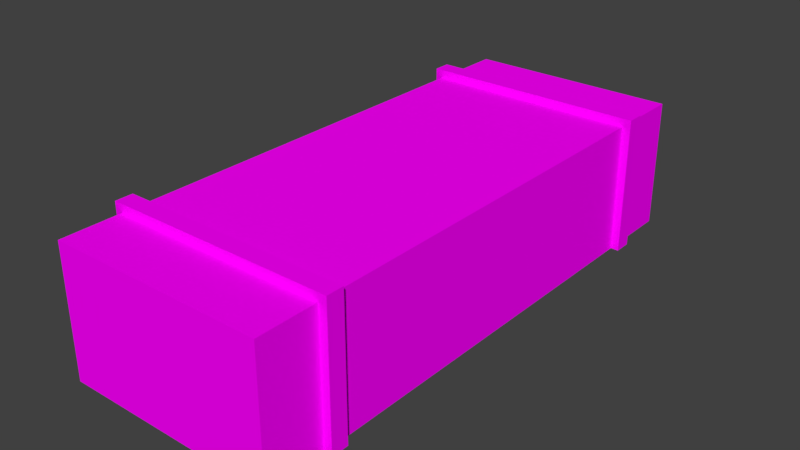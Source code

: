 # Source: CaixaDePolvora.blend  (saved by Blender 2.79.0; exported with 4.5.12 LTS)
import bpy
from mathutils import Matrix  # noqa: F401  (used for matrix-valued properties, if any)

bpy.ops.wm.read_factory_settings(use_empty=True)
scene = bpy.context.scene
scene.name = 'Scene'

# ---- collections
col_collection_1 = bpy.data.collections.new('Collection 1'); scene.collection.children.link(col_collection_1)

# ---- images (referenced by path relative to the original .blend; pixels are not part of the script)
import os
ASSET_DIR = os.environ.get("B2B_ASSET_DIR", "")  # directory of the original .blend (textures are referenced by path, not embedded)
HERE = os.path.dirname(os.path.abspath(__file__))  # packed textures are extracted next to this script under _unpacked/

def load_image(name, relpath, width, height, colorspace="sRGB"):
    """Load a texture the original file referenced (path relative to the .blend, or extracted next to this script)."""
    p = next((c for c in (os.path.join(HERE, relpath), os.path.join(ASSET_DIR, relpath)) if relpath and os.path.exists(c)), "")
    if p:
        img = bpy.data.images.load(p, check_existing=True)
        img.name = name
    else:  # same state as the original file: an image datablock whose file is absent (Cycles renders it pink)
        img = bpy.data.images.new(name, width, height)
        img.source = "FILE"
        img.filepath = "//" + (relpath or name)
    img.colorspace_settings.name = colorspace
    return img
img_untitled = load_image('Untitled', '', 1024, 1024, 'sRGB')

# ---- materials (node trees are filled in below, after node groups)
mat_material = bpy.data.materials.new('Material')
mat_material.alpha_threshold = 0.0
mat_material.roughness = 0.5
mat_material.line_color = (0.0, 0.0, 0.0, 1.0)

# ---- material node trees
mat_material.use_nodes = True; mat_material.node_tree.nodes.clear()
_N = mat_material.node_tree.nodes; _L = mat_material.node_tree.links
n0 = _N.new('ShaderNodeOutputMaterial'); n0.name = 'Material Output'; n0.location = (300, 300)
n1 = _N.new('ShaderNodeBsdfDiffuse'); n1.name = 'Diffuse BSDF'; n1.location = (10, 300)
n2 = _N.new('ShaderNodeTexImage'); n2.name = 'Image Texture'; n2.location = (-190, 355)
n2.width = 140
n2.image = img_untitled
n3 = _N.new('ShaderNodeMapping'); n3.name = 'Mapping'; n3.location = (-490, 384)
n4 = _N.new('ShaderNodeTexCoord'); n4.name = 'Texture Coordinate'; n4.location = (-690, 367)
_L.new(n1.outputs[0], n0.inputs[0])
_L.new(n2.outputs[0], n1.inputs[0])
_L.new(n3.outputs[0], n2.inputs[0])
_L.new(n4.outputs[2], n3.inputs[0])
n0.is_active_output = True

# ---- world
world_world = bpy.data.worlds.new('World'); scene.world = world_world
world_world.color = (0.05088, 0.05088, 0.05088)
world_world.use_sun_shadow = False
world_world.sun_shadow_jitter_overblur = 0.0
world_world.cycles.sampling_method = 'MANUAL'

# ---- meshes
me_cube = bpy.data.meshes.new('Cube')
me_cube.from_pydata([(0.4209, 1.085, 0.0), (0.4209, -1.085, 0.0), (-0.4209, -1.085, 0.0), (-0.4209, 1.085, 0.0), (0.4209, 1.085, 0.4865), (0.4209, -1.085, 0.4865), (-0.4209, -1.085, 0.4865), (-0.4209, 1.085, 0.4865), (0.4209, 1.085, 0.5089), (0.4209, -1.085, 0.5089), (-0.4209, 1.085, 0.5089), (-0.4209, -1.085, 0.5089), (0.4209, -0.8482, 0.0), (0.4209, -0.7792, 0.0), (0.4209, -0.8482, 0.4865), (0.4209, -0.7792, 0.4865), (0.4209, -0.7792, 0.5089), (0.4209, -0.8482, 0.5089), (-0.4209, -0.7792, 0.0), (-0.4209, -0.8482, 0.0), (-0.4209, -0.8482, 0.4865), (-0.4209, -0.7792, 0.4865), (-0.4209, -0.8482, 0.5089), (-0.4209, -0.7792, 0.5089), (-0.4209, 0.7792, 0.0), (-0.4209, 0.8482, 0.0), (-0.4209, 0.8482, 0.4865), (-0.4209, 0.7792, 0.4865), (-0.4209, 0.7792, 0.5089), (-0.4209, 0.8482, 0.5089), (0.4209, 0.7792, 0.0), (0.4209, 0.8482, 0.0), (0.4209, 0.8482, 0.4865), (0.4209, 0.7792, 0.4865), (0.4209, 0.7792, 0.5089), (0.4209, 0.8482, 0.5089), (0.4523, -0.8482, 0.4865), (0.4523, -0.7792, 0.4865), (0.4523, -0.7792, 0.5402), (0.4523, -0.8482, 0.5402), (-0.4523, -0.8482, 0.4865), (-0.4523, -0.7792, 0.4865), (-0.4523, -0.7792, -5.757e-09), (-0.4523, -0.8482, -5.757e-09), (-0.4523, -0.8482, 0.5402), (-0.4523, -0.7792, 0.5402), (0.4523, -0.8482, 1.343e-08), (0.4523, -0.7792, 1.343e-08), (-0.4523, 0.8482, 0.4865), (-0.4523, 0.7792, 0.4865), (-0.4523, 0.7792, 0.5402), (-0.4523, 0.8482, 0.5402), (0.4523, 0.7792, 0.5402), (0.4523, 0.8482, 0.5402), (0.4523, 0.8482, 0.4865), (0.4523, 0.7792, 0.4865), (0.4523, 0.7792, -9.595e-09), (0.4523, 0.8482, -9.595e-09), (-0.4523, 0.7792, -7.676e-09), (-0.4523, 0.8482, -7.676e-09)], [], [(6, 5, 9, 11), (1, 5, 6, 2), (7, 26, 29, 10), (4, 0, 3, 7), (21, 27, 24, 18), (27, 21, 23, 28), (4, 7, 10, 8), (32, 4, 8, 35), (20, 6, 11, 22), (8, 10, 29, 35), (17, 22, 11, 9), (0, 4, 32, 31), (34, 28, 23, 16), (15, 33, 34, 16), (30, 33, 15, 13), (5, 14, 17, 9), (25, 26, 7, 3), (2, 6, 20, 19), (14, 12, 46, 36), (24, 27, 49, 58), (21, 18, 42, 41), (16, 23, 45, 38), (26, 25, 59, 48), (27, 28, 50, 49), (33, 30, 56, 55), (22, 17, 39, 44), (34, 33, 55, 52), (12, 14, 5, 1), (37, 38, 39, 36), (41, 42, 43, 40), (40, 44, 45, 41), (44, 39, 38, 45), (36, 46, 47, 37), (49, 50, 51, 48), (50, 52, 53, 51), (55, 56, 57, 54), (54, 53, 52, 55), (48, 59, 58, 49), (31, 32, 54, 57), (29, 26, 48, 51), (19, 20, 40, 43), (28, 34, 52, 50), (13, 15, 37, 47), (20, 22, 44, 40), (15, 16, 38, 37), (35, 29, 51, 53), (32, 35, 53, 54), (23, 21, 41, 45), (17, 14, 36, 39)])
_uv = me_cube.uv_layers.new(name='UVMap')
_uv.uv.foreach_set('vector', [0.8871, 0.7397, 0.8871, 0.4368, 0.8951, 0.4368, 0.8951, 0.7397, 0.7121, 0.4368, 0.8871, 0.4368, 0.8871, 0.7397, 0.7121, 0.7397, 0.8871, 0.4368, 0.8871, 0.3517, 0.8951, 0.3517, 0.8951, 0.4368, 0.8871, 0.7397, 0.7121, 0.7397, 0.7121, 0.4368, 0.8871, 0.4368, 0.5158, 0.9109, 0.5158, 0.3517, 0.6904, 0.3517, 0.6904, 0.9109, 0.5158, 0.3517, 0.5158, 0.9109, 0.5061, 0.9109, 0.5061, 0.3517, 0.8871, 0.7397, 0.8871, 0.4368, 0.8951, 0.4368, 0.8951, 0.7397, 0.8871, 0.8249, 0.8871, 0.7397, 0.8951, 0.7397, 0.8951, 0.8249, 0.8871, 0.8249, 0.8871, 0.7397, 0.8951, 0.7397, 0.8951, 0.8249, 0.8951, 0.7397, 0.8951, 0.4368, 0.9803, 0.4368, 0.9803, 0.7397, 0.9803, 0.4368, 0.9803, 0.7397, 0.8951, 0.7397, 0.8951, 0.4368, 0.7121, 0.7397, 0.8871, 0.7397, 0.8871, 0.8249, 0.7121, 0.8249, 0.204, 0.3517, 0.5061, 0.3517, 0.5061, 0.9109, 0.204, 0.9109, 0.1942, 0.9109, 0.1942, 0.3517, 0.204, 0.3517, 0.204, 0.9109, 0.01971, 0.3517, 0.1942, 0.3517, 0.1942, 0.9109, 0.01971, 0.9109, 0.8871, 0.4368, 0.8871, 0.3517, 0.8951, 0.3517, 0.8951, 0.4368, 0.7121, 0.3517, 0.8871, 0.3517, 0.8871, 0.4368, 0.7121, 0.4368, 0.7121, 0.7397, 0.8871, 0.7397, 0.8871, 0.8249, 0.7121, 0.8249, 0.9724, 0.02534, 0.9724, 0.1648, 0.9814, 0.1648, 0.9814, 0.02534, 0.7217, 0.03868, 0.5822, 0.03868, 0.5822, 0.0297, 0.7217, 0.0297, 0.5822, 0.28, 0.7216, 0.28, 0.7216, 0.289, 0.5822, 0.289, 0.5758, 0.03868, 0.5758, 0.28, 0.5668, 0.289, 0.5668, 0.0297, 0.7311, 0.02534, 0.7311, 0.1648, 0.7221, 0.1648, 0.7221, 0.02534, 0.5822, 0.03868, 0.5758, 0.03868, 0.5668, 0.0297, 0.5822, 0.0297, 0.5822, 0.28, 0.7216, 0.28, 0.7216, 0.289, 0.5822, 0.289, 0.7311, 0.01892, 0.9724, 0.01892, 0.9814, 0.00994, 0.7221, 0.009939, 0.5758, 0.28, 0.5822, 0.28, 0.5822, 0.289, 0.5668, 0.289, 0.7121, 0.3517, 0.8871, 0.3517, 0.8871, 0.4368, 0.7121, 0.4368, 0.5822, 0.0297, 0.5668, 0.0297, 0.5668, 0.00994, 0.5822, 0.00994, 0.5822, 0.289, 0.7216, 0.289, 0.7216, 0.3088, 0.5822, 0.3088, 0.5822, 0.3088, 0.5668, 0.3088, 0.5668, 0.289, 0.5822, 0.289, 0.547, 0.289, 0.547, 0.0297, 0.5668, 0.0297, 0.5668, 0.289, 0.5822, 0.00994, 0.7217, 0.00994, 0.7217, 0.0297, 0.5822, 0.0297, 0.5822, 0.0297, 0.5668, 0.0297, 0.5668, 0.00994, 0.5822, 0.00994, 0.5668, 0.0297, 0.5668, 0.289, 0.547, 0.289, 0.547, 0.0297, 0.5822, 0.289, 0.7216, 0.289, 0.7216, 0.3088, 0.5822, 0.3088, 0.5822, 0.3088, 0.5668, 0.3088, 0.5668, 0.289, 0.5822, 0.289, 0.5822, 0.00994, 0.7217, 0.00994, 0.7217, 0.0297, 0.5822, 0.0297, 0.9724, 0.1648, 0.9724, 0.02534, 0.9814, 0.02534, 0.9814, 0.1648, 0.7311, 0.01892, 0.7311, 0.02534, 0.7221, 0.02534, 0.7221, 0.009941, 0.7311, 0.1648, 0.7311, 0.02534, 0.7221, 0.02534, 0.7221, 0.1648, 0.5758, 0.03868, 0.5758, 0.28, 0.5668, 0.289, 0.5668, 0.0297, 0.7217, 0.03868, 0.5822, 0.03868, 0.5822, 0.0297, 0.7217, 0.0297, 0.7311, 0.02534, 0.7311, 0.01892, 0.7221, 0.009939, 0.7221, 0.02534, 0.5822, 0.03868, 0.5758, 0.03868, 0.5668, 0.0297, 0.5822, 0.0297, 0.9724, 0.01892, 0.7311, 0.01892, 0.7221, 0.009941, 0.9814, 0.00994, 0.9724, 0.02534, 0.9724, 0.01892, 0.9814, 0.00994, 0.9814, 0.02534, 0.5758, 0.28, 0.5822, 0.28, 0.5822, 0.289, 0.5668, 0.289, 0.9724, 0.01892, 0.9724, 0.02534, 0.9814, 0.02534, 0.9814, 0.00994])
me_cube.materials.append(mat_material)
me_cube.use_remesh_preserve_volume = False
me_cube.use_remesh_preserve_attributes = False
me_cube.use_mirror_vertex_groups = False
me_cube.update()

# ---- objects
ob_cube = bpy.data.objects.new('Cube', me_cube)

# ---- transforms, parenting, visibility, modifiers, constraints
ob_cube.location = (0.0, 0.0, 0.0)
ob_cube.lock_rotations_4d = False
ob_cube.empty_display_type = 'ARROWS'
ob_cube.lineart.crease_threshold = 0.0

# ---- collection membership
col_collection_1.objects.link(ob_cube)

# ---- scene / render settings (as saved in the file)
scene.frame_start = 1; scene.frame_end = 250; scene.frame_set(1)
scene.render.engine = 'CYCLES'
scene.render.resolution_percentage = 50
scene.render.dither_intensity = 0.0
scene.cycles.use_denoising = False
scene.cycles.samples = 128
scene.cycles.sampling_pattern = 'TABULATED_SOBOL'
scene.cycles.use_adaptive_sampling = False
scene.cycles.use_light_tree = False
scene.cycles.blur_glossy = 0.0
scene.cycles.sample_clamp_indirect = 0.0
scene.view_settings.view_transform = 'Standard'
bpy.context.view_layer.update()

# ---- added for rendering (the .blend has no active camera and no usable light): camera, sun
cam_auto = bpy.data.cameras.new('AutoCamera')
cam_auto.lens = 50.0
cam_auto.sensor_width = 36.0
cam_auto.clip_end = 1000.0
ob_auto_camera = bpy.data.objects.new('AutoCamera', cam_auto)
scene.collection.objects.link(ob_auto_camera)
ob_auto_camera.location = (2.23175, -2.6781, 2.05549)
ob_auto_camera.rotation_euler = (1.09748, -7.21219e-08, 0.694738)
scene.camera = ob_auto_camera
light_auto_sun = bpy.data.lights.new('AutoSun', 'SUN')
light_auto_sun.energy = 3.0
light_auto_sun.angle = 0.0523599
ob_auto_sun = bpy.data.objects.new('AutoSun', light_auto_sun)
scene.collection.objects.link(ob_auto_sun)
ob_auto_sun.rotation_euler = (0.872665, 0.174533, 0.523599)
bpy.context.view_layer.update()
